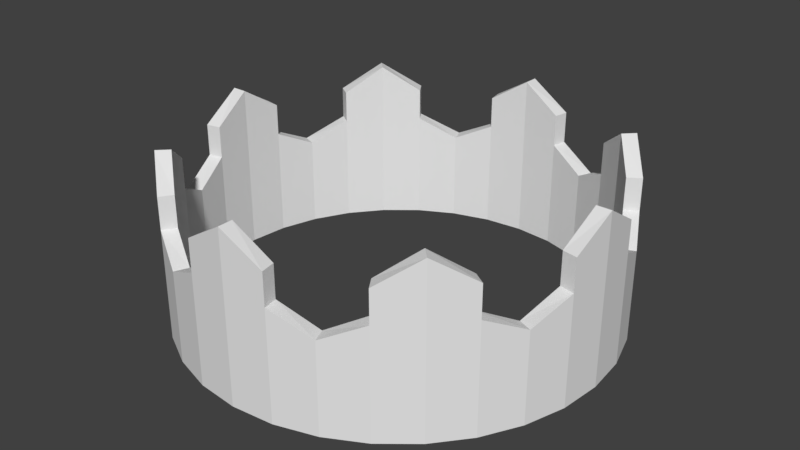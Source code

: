 # Source: VIPCrown.blend  (saved by Blender 2.79.0; exported with 4.5.12 LTS)
import bpy
from mathutils import Matrix  # noqa: F401  (used for matrix-valued properties, if any)

bpy.ops.wm.read_factory_settings(use_empty=True)
scene = bpy.context.scene
scene.name = 'Scene'

# ---- collections
col_collection_1 = bpy.data.collections.new('Collection 1'); scene.collection.children.link(col_collection_1)

# ---- world
world_world = bpy.data.worlds.new('World'); scene.world = world_world
world_world.color = (0.05088, 0.05088, 0.05088)
world_world.use_sun_shadow = False
world_world.sun_shadow_jitter_overblur = 0.0
world_world.cycles.sampling_method = 'MANUAL'

# ---- meshes
me_circle = bpy.data.meshes.new('Circle')
me_circle.from_pydata([(0.0, 1.0, 0.0), (-0.1951, 0.9808, 0.0), (-0.3827, 0.9239, 0.0), (-0.5556, 0.8315, 0.0), (-0.7071, 0.7071, 0.0), (-0.8315, 0.5556, 0.0), (-0.9239, 0.3827, 0.0), (-0.9808, 0.1951, 0.0), (-1.0, 7.55e-08, 0.0), (8.709e-09, 1.073, 0.0), (-0.2094, 1.053, 0.0), (-0.4107, 0.9916, 0.0), (-0.5963, 0.8925, 0.0), (-0.759, 0.759, 0.0), (-0.8925, 0.5963, 0.0), (-0.9916, 0.4107, 0.0), (-1.053, 0.2094, 0.0), (-1.073, 6.013e-08, 0.0), (-0.1951, 0.9808, 0.5455), (0.0, 1.0, 0.4521), (-0.3827, 0.9239, 0.4521), (-0.5556, 0.8315, 0.5455), (-0.7071, 0.7071, 0.4521), (-0.8315, 0.5556, 0.5455), (-0.9239, 0.3827, 0.4521), (-0.9808, 0.1951, 0.5455), (-1.0, 7.55e-08, 0.4521), (-0.2094, 1.053, 0.5455), (8.709e-09, 1.073, 0.4521), (-0.4107, 0.9916, 0.4521), (-0.5963, 0.8925, 0.5455), (-0.759, 0.759, 0.4521), (-0.8925, 0.5963, 0.5455), (-0.9916, 0.4107, 0.4521), (-1.053, 0.2094, 0.5455), (-1.073, 6.013e-08, 0.4521), (-0.1951, 0.9808, 0.7045), (0.0, 1.0, 0.8317), (-0.7071, 0.7071, 0.8317), (-0.5556, 0.8315, 0.7045), (-0.8315, 0.5556, 0.7045), (-1.0, 7.55e-08, 0.8317), (-0.9808, 0.1951, 0.7045), (-0.2094, 1.053, 0.7045), (8.709e-09, 1.073, 0.8317), (-0.759, 0.759, 0.8317), (-0.5963, 0.8925, 0.7045), (-0.8925, 0.5963, 0.7045), (-1.073, 6.013e-08, 0.8317), (-1.053, 0.2094, 0.7045)], [], [(7, 8, 17, 16), (0, 1, 10, 9), (1, 2, 11, 10), (2, 3, 12, 11), (3, 4, 13, 12), (4, 5, 14, 13), (5, 6, 15, 14), (6, 7, 16, 15), (23, 22, 38, 40), (30, 31, 45, 46), (18, 27, 29, 20), (20, 29, 30, 21), (19, 28, 44, 37), (22, 21, 39, 38), (23, 32, 33, 24), (24, 33, 34, 25), (14, 15, 33, 32), (7, 6, 24, 25), (15, 16, 34, 33), (8, 7, 25, 26), (1, 0, 19, 18), (16, 17, 35, 34), (9, 10, 27, 28), (2, 1, 18, 20), (10, 11, 29, 27), (3, 2, 20, 21), (17, 8, 26, 35), (11, 12, 30, 29), (4, 3, 21, 22), (0, 9, 28, 19), (12, 13, 31, 30), (5, 4, 22, 23), (13, 14, 32, 31), (6, 5, 23, 24), (42, 49, 48, 41), (37, 44, 43, 36), (39, 46, 45, 38), (38, 45, 47, 40), (27, 18, 36, 43), (31, 32, 47, 45), (21, 30, 46, 39), (26, 25, 42, 41), (18, 19, 37, 36), (34, 35, 48, 49), (28, 27, 43, 44), (32, 23, 40, 47), (25, 34, 49, 42), (35, 26, 41, 48)])
_uv = me_circle.uv_layers.new(name='UVMap')
_uv.uv.foreach_set('vector', [0.9383, 0.6938, 1.0, 0.7738, 0.9743, 0.8012, 0.9081, 0.7154, 1.0, 0.02737, 0.9383, 0.1074, 0.9081, 0.08585, 0.9743, 0.0, 0.9383, 0.1074, 0.8925, 0.1986, 0.8589, 0.1838, 0.9081, 0.08585, 0.8925, 0.1986, 0.8643, 0.2976, 0.8286, 0.2901, 0.8589, 0.1838, 0.8643, 0.2976, 0.8548, 0.4006, 0.8184, 0.4006, 0.8286, 0.2901, 0.8548, 0.4006, 0.8643, 0.5036, 0.8286, 0.5111, 0.8184, 0.4006, 0.8643, 0.5036, 0.8925, 0.6026, 0.8589, 0.6174, 0.8286, 0.5111, 0.8925, 0.6026, 0.9383, 0.6938, 0.9081, 0.7154, 0.8589, 0.6174, 0.2705, 0.4879, 0.2242, 0.402, 0.4124, 0.402, 0.3493, 0.4879, 0.5094, 0.1511, 0.4124, 0.2004, 0.4124, 0.0, 0.5094, 0.06716, 0.3001, 0.7545, 0.2646, 0.7598, 0.2586, 0.6385, 0.2948, 0.6401, 0.2948, 0.6401, 0.2586, 0.6385, 0.2646, 0.561, 0.3001, 0.5693, 0.2019, 0.7614, 0.1716, 0.7614, 0.1716, 0.561, 0.2019, 0.561, 0.2242, 0.402, 0.2705, 0.3064, 0.3493, 0.3064, 0.4124, 0.402, 0.2586, 0.7559, 0.2242, 0.7666, 0.2019, 0.6475, 0.2369, 0.6437, 0.2369, 0.6437, 0.2019, 0.6475, 0.2242, 0.561, 0.2586, 0.5643, 0.5025, 0.439, 0.601, 0.439, 0.601, 0.6776, 0.5025, 0.7269, 0.06167, 1.0, 0.0, 1.0, 0.0, 0.7614, 0.06167, 0.7121, 0.601, 0.439, 0.7044, 0.439, 0.7044, 0.7269, 0.601, 0.6776, 0.1368, 1.0, 0.06167, 1.0, 0.06167, 0.7121, 0.1368, 0.7614, 2.071e-08, 0.1015, 2.722e-08, 0.0, 0.2242, 1.573e-08, 0.2705, 0.1015, 0.7044, 0.439, 0.8086, 0.439, 0.8086, 0.6776, 0.7044, 0.7269, 0.8184, 0.439, 0.7164, 0.439, 0.7164, 0.1511, 0.8184, 0.2004, 6.731e-10, 0.205, 2.071e-08, 0.1015, 0.2705, 0.1015, 0.2242, 0.205, 0.7164, 0.439, 0.612, 0.439, 0.612, 0.2004, 0.7164, 0.1511, 7.332e-09, 0.3064, 6.731e-10, 0.205, 0.2242, 0.205, 0.2705, 0.3064, 0.1716, 1.0, 0.1368, 1.0, 0.1368, 0.7614, 0.1716, 0.7614, 0.612, 0.439, 0.5094, 0.439, 0.5094, 0.1511, 0.612, 0.2004, 2.272e-08, 0.402, 7.332e-09, 0.3064, 0.2705, 0.3064, 0.2242, 0.402, 0.2019, 1.0, 0.1716, 1.0, 0.1716, 0.7614, 0.2019, 0.7614, 0.5094, 0.439, 0.4124, 0.439, 0.4124, 0.2004, 0.5094, 0.1511, 0.0, 0.4879, 2.272e-08, 0.402, 0.2242, 0.402, 0.2705, 0.4879, 0.4124, 0.439, 0.5025, 0.439, 0.5025, 0.7269, 0.4124, 0.6776, 9.596e-09, 0.561, 0.0, 0.4879, 0.2705, 0.4879, 0.2242, 0.561, 0.3796, 0.5777, 0.4103, 0.561, 0.4103, 0.6535, 0.3778, 0.6632, 0.3427, 0.6946, 0.3778, 0.6901, 0.3778, 0.8189, 0.342, 0.8164, 0.3364, 0.6287, 0.3001, 0.6313, 0.3061, 0.5635, 0.3416, 0.561, 0.3416, 0.5639, 0.3778, 0.561, 0.3778, 0.6901, 0.3421, 0.6862, 0.4119, 0.7471, 0.3778, 0.7471, 0.3778, 0.6632, 0.4119, 0.6632, 0.4124, 0.6776, 0.5025, 0.7269, 0.5025, 0.8108, 0.4124, 0.878, 0.3416, 0.7124, 0.3054, 0.715, 0.3001, 0.6313, 0.3364, 0.6287, 0.1368, 0.7614, 0.06167, 0.7121, 0.06167, 0.6282, 0.1368, 0.561, 0.2705, 0.1015, 0.2242, 1.573e-08, 0.4124, 3.146e-08, 0.3493, 0.1015, 0.7044, 0.7269, 0.8086, 0.6776, 0.8086, 0.878, 0.7044, 0.8108, 0.8184, 0.2004, 0.7164, 0.1511, 0.7164, 0.06716, 0.8184, 0.0, 0.2705, 0.5125, 0.2705, 0.4879, 0.3493, 0.4879, 0.3493, 0.5125, 0.3319, 0.799, 0.3001, 0.799, 0.3001, 0.715, 0.3319, 0.715, 0.1716, 0.7614, 0.1368, 0.7614, 0.1368, 0.561, 0.1716, 0.561])
me_circle.use_remesh_preserve_volume = False
me_circle.use_remesh_preserve_attributes = False
me_circle.use_mirror_vertex_groups = False
me_circle.update()

# ---- objects
ob_circle = bpy.data.objects.new('Circle', me_circle)

# ---- transforms, parenting, visibility, modifiers, constraints
ob_circle.location = (0.0, 0.0, 0.0)
ob_circle.lineart.crease_threshold = 0.0
_m = ob_circle.modifiers.new('Mirror', 'MIRROR')
_m.use_axis = (True, True, False)

# ---- collection membership
col_collection_1.objects.link(ob_circle)

# ---- scene / render settings (as saved in the file)
scene.frame_start = 1; scene.frame_end = 250; scene.frame_set(61)
scene.render.engine = 'BLENDER_EEVEE_NEXT'
scene.render.resolution_percentage = 50
scene.render.dither_intensity = 0.0
scene.cycles.use_denoising = False
scene.cycles.samples = 128
scene.cycles.sampling_pattern = 'TABULATED_SOBOL'
scene.cycles.use_adaptive_sampling = False
scene.cycles.use_light_tree = False
scene.cycles.blur_glossy = 0.0
scene.cycles.sample_clamp_indirect = 0.0
scene.view_settings.view_transform = 'Standard'
bpy.context.view_layer.update()

# ---- added for rendering (the .blend has no active camera and no usable light): camera, sun
cam_auto = bpy.data.cameras.new('AutoCamera')
cam_auto.lens = 50.0
cam_auto.sensor_width = 36.0
cam_auto.clip_end = 1000.0
ob_auto_camera = bpy.data.objects.new('AutoCamera', cam_auto)
scene.collection.objects.link(ob_auto_camera)
ob_auto_camera.location = (2.91236, -3.49483, 2.74574)
ob_auto_camera.rotation_euler = (1.09748, -7.21219e-08, 0.694738)
scene.camera = ob_auto_camera
light_auto_sun = bpy.data.lights.new('AutoSun', 'SUN')
light_auto_sun.energy = 3.0
light_auto_sun.angle = 0.0523599
ob_auto_sun = bpy.data.objects.new('AutoSun', light_auto_sun)
scene.collection.objects.link(ob_auto_sun)
ob_auto_sun.rotation_euler = (0.872665, 0.174533, 0.523599)
bpy.context.view_layer.update()
